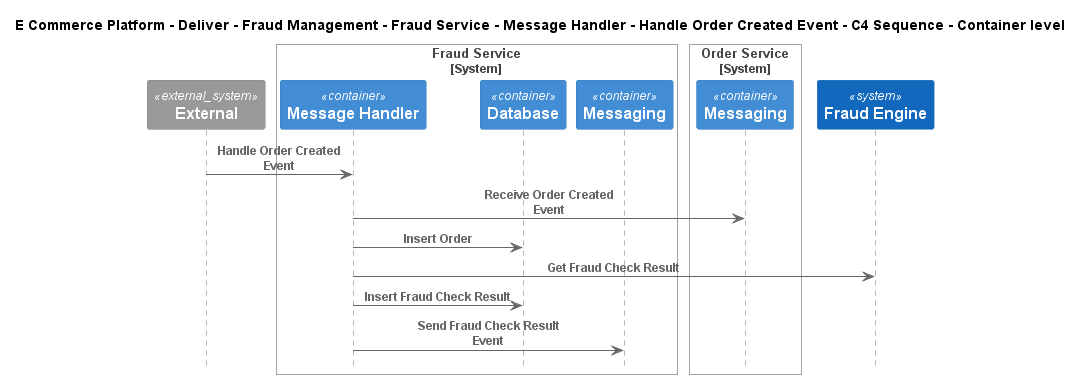

The diagram above was rendered by PlantUML. Its source (embedded in the PNG):
@startuml
!include ..\..\..\..\..\..\..\..\..\.c4s\C4_Sequence.puml

title E Commerce Platform - Deliver - Fraud Management - Fraud Service - Message Handler - Handle Order Created Event - C4 Sequence - Container level

System_Ext(C4InterFlow.SoftwareSystems.ExternalSystem, "External", "")

System_Boundary(ECommercePlatform.Deliver.FraudManagement.SoftwareSystems.FraudService, "Fraud Service")
    Container(ECommercePlatform.Deliver.FraudManagement.SoftwareSystems.FraudService.Containers.MessageHandler, "Message Handler", "", "")
    Container(ECommercePlatform.Deliver.FraudManagement.SoftwareSystems.FraudService.Containers.Database, "Database", "", "")
    Container(ECommercePlatform.Deliver.FraudManagement.SoftwareSystems.FraudService.Containers.Messaging, "Messaging", "", "")
Boundary_End()

System_Boundary(ECommercePlatform.GenerateDemand.OrderManagement.SoftwareSystems.OrderService, "Order Service")
    Container(ECommercePlatform.GenerateDemand.OrderManagement.SoftwareSystems.OrderService.Containers.Messaging, "Messaging", "", "")
Boundary_End()
System(ECommercePlatform.Deliver.FraudManagement.SoftwareSystems.FraudEngine, "Fraud Engine", "")

Rel(C4InterFlow.SoftwareSystems.ExternalSystem, ECommercePlatform.Deliver.FraudManagement.SoftwareSystems.FraudService.Containers.MessageHandler, "Handle Order Created Event")
Rel(ECommercePlatform.Deliver.FraudManagement.SoftwareSystems.FraudService.Containers.MessageHandler, ECommercePlatform.GenerateDemand.OrderManagement.SoftwareSystems.OrderService.Containers.Messaging, "Receive Order Created Event")
Rel(ECommercePlatform.Deliver.FraudManagement.SoftwareSystems.FraudService.Containers.MessageHandler, ECommercePlatform.Deliver.FraudManagement.SoftwareSystems.FraudService.Containers.Database, "Insert Order")
Rel(ECommercePlatform.Deliver.FraudManagement.SoftwareSystems.FraudService.Containers.MessageHandler, ECommercePlatform.Deliver.FraudManagement.SoftwareSystems.FraudEngine, "Get Fraud Check Result")
Rel(ECommercePlatform.Deliver.FraudManagement.SoftwareSystems.FraudService.Containers.MessageHandler, ECommercePlatform.Deliver.FraudManagement.SoftwareSystems.FraudService.Containers.Database, "Insert Fraud Check Result")
Rel(ECommercePlatform.Deliver.FraudManagement.SoftwareSystems.FraudService.Containers.MessageHandler, ECommercePlatform.Deliver.FraudManagement.SoftwareSystems.FraudService.Containers.Messaging, "Send Fraud Check Result Event")


@enduml